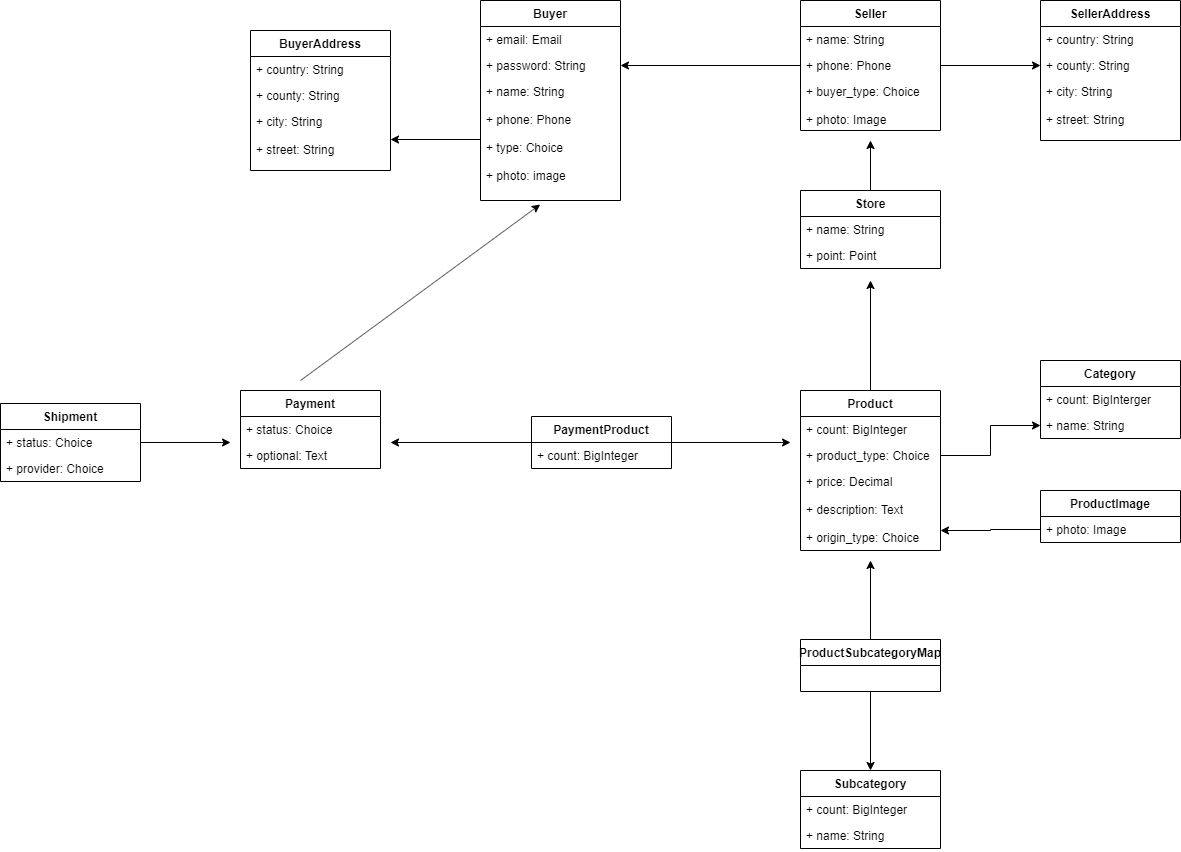

The diagram above was exported from draw.io. Its source (the exported page's mxGraphModel, read from the mxfile embedded in the PNG):
<mxGraphModel dx="2642" dy="907" grid="1" gridSize="10" guides="1" tooltips="1" connect="1" arrows="1" fold="1" page="1" pageScale="1" pageWidth="850" pageHeight="1100" math="0" shadow="0">
  <root>
    <mxCell id="0" />
    <mxCell id="1" parent="0" />
    <mxCell id="SYHdEXzJFIbyWCQNnlP9-1" value="Buyer" style="swimlane;fontStyle=1;childLayout=stackLayout;horizontal=1;startSize=26;fillColor=none;horizontalStack=0;resizeParent=1;resizeParentMax=0;resizeLast=0;collapsible=1;marginBottom=0;" vertex="1" parent="1">
      <mxGeometry x="100" y="90" width="140" height="200" as="geometry" />
    </mxCell>
    <mxCell id="SYHdEXzJFIbyWCQNnlP9-2" value="+ email: Email" style="text;strokeColor=none;fillColor=none;align=left;verticalAlign=top;spacingLeft=4;spacingRight=4;overflow=hidden;rotatable=0;points=[[0,0.5],[1,0.5]];portConstraint=eastwest;" vertex="1" parent="SYHdEXzJFIbyWCQNnlP9-1">
      <mxGeometry y="26" width="140" height="26" as="geometry" />
    </mxCell>
    <mxCell id="SYHdEXzJFIbyWCQNnlP9-3" value="+ password: String" style="text;strokeColor=none;fillColor=none;align=left;verticalAlign=top;spacingLeft=4;spacingRight=4;overflow=hidden;rotatable=0;points=[[0,0.5],[1,0.5]];portConstraint=eastwest;" vertex="1" parent="SYHdEXzJFIbyWCQNnlP9-1">
      <mxGeometry y="52" width="140" height="26" as="geometry" />
    </mxCell>
    <mxCell id="SYHdEXzJFIbyWCQNnlP9-4" value="+ name: String&#10;&#10;+ phone: Phone&#10;&#10;+ type: Choice&#10;&#10;+ photo: image" style="text;strokeColor=none;fillColor=none;align=left;verticalAlign=top;spacingLeft=4;spacingRight=4;overflow=hidden;rotatable=0;points=[[0,0.5],[1,0.5]];portConstraint=eastwest;" vertex="1" parent="SYHdEXzJFIbyWCQNnlP9-1">
      <mxGeometry y="78" width="140" height="122" as="geometry" />
    </mxCell>
    <mxCell id="SYHdEXzJFIbyWCQNnlP9-93" style="edgeStyle=orthogonalEdgeStyle;rounded=0;orthogonalLoop=1;jettySize=auto;html=1;entryX=0;entryY=0.5;entryDx=0;entryDy=0;" edge="1" parent="1" source="SYHdEXzJFIbyWCQNnlP9-9" target="SYHdEXzJFIbyWCQNnlP9-78">
      <mxGeometry relative="1" as="geometry" />
    </mxCell>
    <mxCell id="SYHdEXzJFIbyWCQNnlP9-9" value="Seller" style="swimlane;fontStyle=1;childLayout=stackLayout;horizontal=1;startSize=26;fillColor=none;horizontalStack=0;resizeParent=1;resizeParentMax=0;resizeLast=0;collapsible=1;marginBottom=0;" vertex="1" parent="1">
      <mxGeometry x="420" y="90" width="140" height="130" as="geometry" />
    </mxCell>
    <mxCell id="SYHdEXzJFIbyWCQNnlP9-10" value="+ name: String" style="text;strokeColor=none;fillColor=none;align=left;verticalAlign=top;spacingLeft=4;spacingRight=4;overflow=hidden;rotatable=0;points=[[0,0.5],[1,0.5]];portConstraint=eastwest;" vertex="1" parent="SYHdEXzJFIbyWCQNnlP9-9">
      <mxGeometry y="26" width="140" height="26" as="geometry" />
    </mxCell>
    <mxCell id="SYHdEXzJFIbyWCQNnlP9-11" value="+ phone: Phone" style="text;strokeColor=none;fillColor=none;align=left;verticalAlign=top;spacingLeft=4;spacingRight=4;overflow=hidden;rotatable=0;points=[[0,0.5],[1,0.5]];portConstraint=eastwest;" vertex="1" parent="SYHdEXzJFIbyWCQNnlP9-9">
      <mxGeometry y="52" width="140" height="26" as="geometry" />
    </mxCell>
    <mxCell id="SYHdEXzJFIbyWCQNnlP9-12" value="+ buyer_type: Choice&#10;&#10;+ photo: Image" style="text;strokeColor=none;fillColor=none;align=left;verticalAlign=top;spacingLeft=4;spacingRight=4;overflow=hidden;rotatable=0;points=[[0,0.5],[1,0.5]];portConstraint=eastwest;" vertex="1" parent="SYHdEXzJFIbyWCQNnlP9-9">
      <mxGeometry y="78" width="140" height="52" as="geometry" />
    </mxCell>
    <mxCell id="SYHdEXzJFIbyWCQNnlP9-52" style="edgeStyle=orthogonalEdgeStyle;rounded=0;orthogonalLoop=1;jettySize=auto;html=1;" edge="1" parent="1" source="SYHdEXzJFIbyWCQNnlP9-13">
      <mxGeometry relative="1" as="geometry">
        <mxPoint x="490" y="230" as="targetPoint" />
      </mxGeometry>
    </mxCell>
    <mxCell id="SYHdEXzJFIbyWCQNnlP9-13" value="Store" style="swimlane;fontStyle=1;childLayout=stackLayout;horizontal=1;startSize=26;fillColor=none;horizontalStack=0;resizeParent=1;resizeParentMax=0;resizeLast=0;collapsible=1;marginBottom=0;" vertex="1" parent="1">
      <mxGeometry x="420" y="280" width="140" height="78" as="geometry" />
    </mxCell>
    <mxCell id="SYHdEXzJFIbyWCQNnlP9-14" value="+ name: String" style="text;strokeColor=none;fillColor=none;align=left;verticalAlign=top;spacingLeft=4;spacingRight=4;overflow=hidden;rotatable=0;points=[[0,0.5],[1,0.5]];portConstraint=eastwest;" vertex="1" parent="SYHdEXzJFIbyWCQNnlP9-13">
      <mxGeometry y="26" width="140" height="26" as="geometry" />
    </mxCell>
    <mxCell id="SYHdEXzJFIbyWCQNnlP9-15" value="+ point: Point" style="text;strokeColor=none;fillColor=none;align=left;verticalAlign=top;spacingLeft=4;spacingRight=4;overflow=hidden;rotatable=0;points=[[0,0.5],[1,0.5]];portConstraint=eastwest;" vertex="1" parent="SYHdEXzJFIbyWCQNnlP9-13">
      <mxGeometry y="52" width="140" height="26" as="geometry" />
    </mxCell>
    <mxCell id="SYHdEXzJFIbyWCQNnlP9-53" style="edgeStyle=orthogonalEdgeStyle;rounded=0;orthogonalLoop=1;jettySize=auto;html=1;" edge="1" parent="1" source="SYHdEXzJFIbyWCQNnlP9-17">
      <mxGeometry relative="1" as="geometry">
        <mxPoint x="490" y="370" as="targetPoint" />
      </mxGeometry>
    </mxCell>
    <mxCell id="SYHdEXzJFIbyWCQNnlP9-17" value="Product" style="swimlane;fontStyle=1;childLayout=stackLayout;horizontal=1;startSize=26;fillColor=none;horizontalStack=0;resizeParent=1;resizeParentMax=0;resizeLast=0;collapsible=1;marginBottom=0;" vertex="1" parent="1">
      <mxGeometry x="420" y="480" width="140" height="160" as="geometry" />
    </mxCell>
    <mxCell id="SYHdEXzJFIbyWCQNnlP9-18" value="+ count: BigInteger" style="text;strokeColor=none;fillColor=none;align=left;verticalAlign=top;spacingLeft=4;spacingRight=4;overflow=hidden;rotatable=0;points=[[0,0.5],[1,0.5]];portConstraint=eastwest;" vertex="1" parent="SYHdEXzJFIbyWCQNnlP9-17">
      <mxGeometry y="26" width="140" height="26" as="geometry" />
    </mxCell>
    <mxCell id="SYHdEXzJFIbyWCQNnlP9-19" value="+ product_type: Choice" style="text;strokeColor=none;fillColor=none;align=left;verticalAlign=top;spacingLeft=4;spacingRight=4;overflow=hidden;rotatable=0;points=[[0,0.5],[1,0.5]];portConstraint=eastwest;" vertex="1" parent="SYHdEXzJFIbyWCQNnlP9-17">
      <mxGeometry y="52" width="140" height="26" as="geometry" />
    </mxCell>
    <mxCell id="SYHdEXzJFIbyWCQNnlP9-20" value="+ price: Decimal&#10;&#10;+ description: Text&#10;&#10;+ origin_type: Choice" style="text;strokeColor=none;fillColor=none;align=left;verticalAlign=top;spacingLeft=4;spacingRight=4;overflow=hidden;rotatable=0;points=[[0,0.5],[1,0.5]];portConstraint=eastwest;" vertex="1" parent="SYHdEXzJFIbyWCQNnlP9-17">
      <mxGeometry y="78" width="140" height="82" as="geometry" />
    </mxCell>
    <mxCell id="SYHdEXzJFIbyWCQNnlP9-25" value="Category" style="swimlane;fontStyle=1;childLayout=stackLayout;horizontal=1;startSize=26;fillColor=none;horizontalStack=0;resizeParent=1;resizeParentMax=0;resizeLast=0;collapsible=1;marginBottom=0;" vertex="1" parent="1">
      <mxGeometry x="660" y="450" width="140" height="78" as="geometry" />
    </mxCell>
    <mxCell id="SYHdEXzJFIbyWCQNnlP9-26" value="+ count: BigInterger" style="text;strokeColor=none;fillColor=none;align=left;verticalAlign=top;spacingLeft=4;spacingRight=4;overflow=hidden;rotatable=0;points=[[0,0.5],[1,0.5]];portConstraint=eastwest;" vertex="1" parent="SYHdEXzJFIbyWCQNnlP9-25">
      <mxGeometry y="26" width="140" height="26" as="geometry" />
    </mxCell>
    <mxCell id="SYHdEXzJFIbyWCQNnlP9-27" value="+ name: String" style="text;strokeColor=none;fillColor=none;align=left;verticalAlign=top;spacingLeft=4;spacingRight=4;overflow=hidden;rotatable=0;points=[[0,0.5],[1,0.5]];portConstraint=eastwest;" vertex="1" parent="SYHdEXzJFIbyWCQNnlP9-25">
      <mxGeometry y="52" width="140" height="26" as="geometry" />
    </mxCell>
    <mxCell id="SYHdEXzJFIbyWCQNnlP9-29" value="Subcategory" style="swimlane;fontStyle=1;childLayout=stackLayout;horizontal=1;startSize=26;fillColor=none;horizontalStack=0;resizeParent=1;resizeParentMax=0;resizeLast=0;collapsible=1;marginBottom=0;" vertex="1" parent="1">
      <mxGeometry x="420" y="860" width="140" height="78" as="geometry" />
    </mxCell>
    <mxCell id="SYHdEXzJFIbyWCQNnlP9-30" value="+ count: BigInteger" style="text;strokeColor=none;fillColor=none;align=left;verticalAlign=top;spacingLeft=4;spacingRight=4;overflow=hidden;rotatable=0;points=[[0,0.5],[1,0.5]];portConstraint=eastwest;" vertex="1" parent="SYHdEXzJFIbyWCQNnlP9-29">
      <mxGeometry y="26" width="140" height="26" as="geometry" />
    </mxCell>
    <mxCell id="SYHdEXzJFIbyWCQNnlP9-31" value="+ name: String" style="text;strokeColor=none;fillColor=none;align=left;verticalAlign=top;spacingLeft=4;spacingRight=4;overflow=hidden;rotatable=0;points=[[0,0.5],[1,0.5]];portConstraint=eastwest;" vertex="1" parent="SYHdEXzJFIbyWCQNnlP9-29">
      <mxGeometry y="52" width="140" height="26" as="geometry" />
    </mxCell>
    <mxCell id="SYHdEXzJFIbyWCQNnlP9-41" value="Payment" style="swimlane;fontStyle=1;childLayout=stackLayout;horizontal=1;startSize=26;fillColor=none;horizontalStack=0;resizeParent=1;resizeParentMax=0;resizeLast=0;collapsible=1;marginBottom=0;" vertex="1" parent="1">
      <mxGeometry x="-140" y="480" width="140" height="78" as="geometry" />
    </mxCell>
    <mxCell id="SYHdEXzJFIbyWCQNnlP9-42" value="+ status: Choice" style="text;strokeColor=none;fillColor=none;align=left;verticalAlign=top;spacingLeft=4;spacingRight=4;overflow=hidden;rotatable=0;points=[[0,0.5],[1,0.5]];portConstraint=eastwest;" vertex="1" parent="SYHdEXzJFIbyWCQNnlP9-41">
      <mxGeometry y="26" width="140" height="26" as="geometry" />
    </mxCell>
    <mxCell id="SYHdEXzJFIbyWCQNnlP9-44" value="+ optional: Text" style="text;strokeColor=none;fillColor=none;align=left;verticalAlign=top;spacingLeft=4;spacingRight=4;overflow=hidden;rotatable=0;points=[[0,0.5],[1,0.5]];portConstraint=eastwest;" vertex="1" parent="SYHdEXzJFIbyWCQNnlP9-41">
      <mxGeometry y="52" width="140" height="26" as="geometry" />
    </mxCell>
    <mxCell id="SYHdEXzJFIbyWCQNnlP9-66" style="edgeStyle=orthogonalEdgeStyle;rounded=0;orthogonalLoop=1;jettySize=auto;html=1;" edge="1" parent="1" source="SYHdEXzJFIbyWCQNnlP9-45">
      <mxGeometry relative="1" as="geometry">
        <mxPoint x="-150" y="532" as="targetPoint" />
      </mxGeometry>
    </mxCell>
    <mxCell id="SYHdEXzJFIbyWCQNnlP9-45" value="Shipment" style="swimlane;fontStyle=1;childLayout=stackLayout;horizontal=1;startSize=26;fillColor=none;horizontalStack=0;resizeParent=1;resizeParentMax=0;resizeLast=0;collapsible=1;marginBottom=0;" vertex="1" parent="1">
      <mxGeometry x="-380" y="493" width="140" height="78" as="geometry" />
    </mxCell>
    <mxCell id="SYHdEXzJFIbyWCQNnlP9-46" value="+ status: Choice" style="text;strokeColor=none;fillColor=none;align=left;verticalAlign=top;spacingLeft=4;spacingRight=4;overflow=hidden;rotatable=0;points=[[0,0.5],[1,0.5]];portConstraint=eastwest;" vertex="1" parent="SYHdEXzJFIbyWCQNnlP9-45">
      <mxGeometry y="26" width="140" height="26" as="geometry" />
    </mxCell>
    <mxCell id="SYHdEXzJFIbyWCQNnlP9-47" value="+ provider: Choice" style="text;strokeColor=none;fillColor=none;align=left;verticalAlign=top;spacingLeft=4;spacingRight=4;overflow=hidden;rotatable=0;points=[[0,0.5],[1,0.5]];portConstraint=eastwest;" vertex="1" parent="SYHdEXzJFIbyWCQNnlP9-45">
      <mxGeometry y="52" width="140" height="26" as="geometry" />
    </mxCell>
    <mxCell id="SYHdEXzJFIbyWCQNnlP9-49" style="edgeStyle=orthogonalEdgeStyle;rounded=0;orthogonalLoop=1;jettySize=auto;html=1;entryX=1;entryY=0.5;entryDx=0;entryDy=0;" edge="1" parent="1" source="SYHdEXzJFIbyWCQNnlP9-11" target="SYHdEXzJFIbyWCQNnlP9-3">
      <mxGeometry relative="1" as="geometry" />
    </mxCell>
    <mxCell id="SYHdEXzJFIbyWCQNnlP9-55" style="edgeStyle=orthogonalEdgeStyle;rounded=0;orthogonalLoop=1;jettySize=auto;html=1;entryX=0;entryY=0.5;entryDx=0;entryDy=0;" edge="1" parent="1" source="SYHdEXzJFIbyWCQNnlP9-19" target="SYHdEXzJFIbyWCQNnlP9-27">
      <mxGeometry relative="1" as="geometry" />
    </mxCell>
    <mxCell id="SYHdEXzJFIbyWCQNnlP9-61" style="edgeStyle=orthogonalEdgeStyle;rounded=0;orthogonalLoop=1;jettySize=auto;html=1;entryX=0.5;entryY=0;entryDx=0;entryDy=0;" edge="1" parent="1" source="SYHdEXzJFIbyWCQNnlP9-57" target="SYHdEXzJFIbyWCQNnlP9-29">
      <mxGeometry relative="1" as="geometry" />
    </mxCell>
    <mxCell id="SYHdEXzJFIbyWCQNnlP9-98" style="edgeStyle=orthogonalEdgeStyle;rounded=0;orthogonalLoop=1;jettySize=auto;html=1;" edge="1" parent="1" source="SYHdEXzJFIbyWCQNnlP9-57">
      <mxGeometry relative="1" as="geometry">
        <mxPoint x="490" y="650" as="targetPoint" />
      </mxGeometry>
    </mxCell>
    <mxCell id="SYHdEXzJFIbyWCQNnlP9-57" value="ProductSubcategoryMap" style="swimlane;fontStyle=1;childLayout=stackLayout;horizontal=1;startSize=26;fillColor=none;horizontalStack=0;resizeParent=1;resizeParentMax=0;resizeLast=0;collapsible=1;marginBottom=0;" vertex="1" parent="1">
      <mxGeometry x="420" y="729" width="140" height="52" as="geometry" />
    </mxCell>
    <mxCell id="SYHdEXzJFIbyWCQNnlP9-71" value="BuyerAddress" style="swimlane;fontStyle=1;childLayout=stackLayout;horizontal=1;startSize=26;fillColor=none;horizontalStack=0;resizeParent=1;resizeParentMax=0;resizeLast=0;collapsible=1;marginBottom=0;" vertex="1" parent="1">
      <mxGeometry x="-130" y="120" width="140" height="140" as="geometry" />
    </mxCell>
    <mxCell id="SYHdEXzJFIbyWCQNnlP9-72" value="+ country: String" style="text;strokeColor=none;fillColor=none;align=left;verticalAlign=top;spacingLeft=4;spacingRight=4;overflow=hidden;rotatable=0;points=[[0,0.5],[1,0.5]];portConstraint=eastwest;" vertex="1" parent="SYHdEXzJFIbyWCQNnlP9-71">
      <mxGeometry y="26" width="140" height="26" as="geometry" />
    </mxCell>
    <mxCell id="SYHdEXzJFIbyWCQNnlP9-73" value="+ county: String" style="text;strokeColor=none;fillColor=none;align=left;verticalAlign=top;spacingLeft=4;spacingRight=4;overflow=hidden;rotatable=0;points=[[0,0.5],[1,0.5]];portConstraint=eastwest;" vertex="1" parent="SYHdEXzJFIbyWCQNnlP9-71">
      <mxGeometry y="52" width="140" height="26" as="geometry" />
    </mxCell>
    <mxCell id="SYHdEXzJFIbyWCQNnlP9-74" value="+ city: String&#10;&#10;+ street: String" style="text;strokeColor=none;fillColor=none;align=left;verticalAlign=top;spacingLeft=4;spacingRight=4;overflow=hidden;rotatable=0;points=[[0,0.5],[1,0.5]];portConstraint=eastwest;" vertex="1" parent="SYHdEXzJFIbyWCQNnlP9-71">
      <mxGeometry y="78" width="140" height="62" as="geometry" />
    </mxCell>
    <mxCell id="SYHdEXzJFIbyWCQNnlP9-76" value="SellerAddress" style="swimlane;fontStyle=1;childLayout=stackLayout;horizontal=1;startSize=26;fillColor=none;horizontalStack=0;resizeParent=1;resizeParentMax=0;resizeLast=0;collapsible=1;marginBottom=0;" vertex="1" parent="1">
      <mxGeometry x="660" y="90" width="140" height="140" as="geometry" />
    </mxCell>
    <mxCell id="SYHdEXzJFIbyWCQNnlP9-77" value="+ country: String" style="text;strokeColor=none;fillColor=none;align=left;verticalAlign=top;spacingLeft=4;spacingRight=4;overflow=hidden;rotatable=0;points=[[0,0.5],[1,0.5]];portConstraint=eastwest;" vertex="1" parent="SYHdEXzJFIbyWCQNnlP9-76">
      <mxGeometry y="26" width="140" height="26" as="geometry" />
    </mxCell>
    <mxCell id="SYHdEXzJFIbyWCQNnlP9-78" value="+ county: String" style="text;strokeColor=none;fillColor=none;align=left;verticalAlign=top;spacingLeft=4;spacingRight=4;overflow=hidden;rotatable=0;points=[[0,0.5],[1,0.5]];portConstraint=eastwest;" vertex="1" parent="SYHdEXzJFIbyWCQNnlP9-76">
      <mxGeometry y="52" width="140" height="26" as="geometry" />
    </mxCell>
    <mxCell id="SYHdEXzJFIbyWCQNnlP9-79" value="+ city: String&#10;&#10;+ street: String" style="text;strokeColor=none;fillColor=none;align=left;verticalAlign=top;spacingLeft=4;spacingRight=4;overflow=hidden;rotatable=0;points=[[0,0.5],[1,0.5]];portConstraint=eastwest;" vertex="1" parent="SYHdEXzJFIbyWCQNnlP9-76">
      <mxGeometry y="78" width="140" height="62" as="geometry" />
    </mxCell>
    <mxCell id="SYHdEXzJFIbyWCQNnlP9-87" style="edgeStyle=orthogonalEdgeStyle;rounded=0;orthogonalLoop=1;jettySize=auto;html=1;" edge="1" parent="1" source="SYHdEXzJFIbyWCQNnlP9-83">
      <mxGeometry relative="1" as="geometry">
        <mxPoint x="410" y="532" as="targetPoint" />
      </mxGeometry>
    </mxCell>
    <mxCell id="SYHdEXzJFIbyWCQNnlP9-90" style="edgeStyle=orthogonalEdgeStyle;rounded=0;orthogonalLoop=1;jettySize=auto;html=1;" edge="1" parent="1" source="SYHdEXzJFIbyWCQNnlP9-83">
      <mxGeometry relative="1" as="geometry">
        <mxPoint x="10" y="532" as="targetPoint" />
      </mxGeometry>
    </mxCell>
    <mxCell id="SYHdEXzJFIbyWCQNnlP9-83" value="PaymentProduct" style="swimlane;fontStyle=1;childLayout=stackLayout;horizontal=1;startSize=26;fillColor=none;horizontalStack=0;resizeParent=1;resizeParentMax=0;resizeLast=0;collapsible=1;marginBottom=0;" vertex="1" parent="1">
      <mxGeometry x="151" y="506" width="140" height="52" as="geometry" />
    </mxCell>
    <mxCell id="SYHdEXzJFIbyWCQNnlP9-84" value="+ count: BigInteger" style="text;strokeColor=none;fillColor=none;align=left;verticalAlign=top;spacingLeft=4;spacingRight=4;overflow=hidden;rotatable=0;points=[[0,0.5],[1,0.5]];portConstraint=eastwest;" vertex="1" parent="SYHdEXzJFIbyWCQNnlP9-83">
      <mxGeometry y="26" width="140" height="26" as="geometry" />
    </mxCell>
    <mxCell id="SYHdEXzJFIbyWCQNnlP9-89" value="" style="endArrow=classic;html=1;entryX=0.426;entryY=1.033;entryDx=0;entryDy=0;entryPerimeter=0;" edge="1" parent="1" target="SYHdEXzJFIbyWCQNnlP9-4">
      <mxGeometry width="50" height="50" relative="1" as="geometry">
        <mxPoint x="-80" y="470" as="sourcePoint" />
        <mxPoint x="-50" y="380" as="targetPoint" />
      </mxGeometry>
    </mxCell>
    <mxCell id="SYHdEXzJFIbyWCQNnlP9-92" style="edgeStyle=orthogonalEdgeStyle;rounded=0;orthogonalLoop=1;jettySize=auto;html=1;" edge="1" parent="1" source="SYHdEXzJFIbyWCQNnlP9-4" target="SYHdEXzJFIbyWCQNnlP9-74">
      <mxGeometry relative="1" as="geometry" />
    </mxCell>
    <mxCell id="SYHdEXzJFIbyWCQNnlP9-94" value="ProductImage" style="swimlane;fontStyle=1;childLayout=stackLayout;horizontal=1;startSize=26;fillColor=none;horizontalStack=0;resizeParent=1;resizeParentMax=0;resizeLast=0;collapsible=1;marginBottom=0;" vertex="1" parent="1">
      <mxGeometry x="660" y="580" width="140" height="52" as="geometry" />
    </mxCell>
    <mxCell id="SYHdEXzJFIbyWCQNnlP9-95" value="+ photo: Image" style="text;strokeColor=none;fillColor=none;align=left;verticalAlign=top;spacingLeft=4;spacingRight=4;overflow=hidden;rotatable=0;points=[[0,0.5],[1,0.5]];portConstraint=eastwest;" vertex="1" parent="SYHdEXzJFIbyWCQNnlP9-94">
      <mxGeometry y="26" width="140" height="26" as="geometry" />
    </mxCell>
    <mxCell id="SYHdEXzJFIbyWCQNnlP9-97" style="edgeStyle=orthogonalEdgeStyle;rounded=0;orthogonalLoop=1;jettySize=auto;html=1;entryX=1.003;entryY=0.759;entryDx=0;entryDy=0;entryPerimeter=0;" edge="1" parent="1" source="SYHdEXzJFIbyWCQNnlP9-95" target="SYHdEXzJFIbyWCQNnlP9-20">
      <mxGeometry relative="1" as="geometry" />
    </mxCell>
  </root>
</mxGraphModel>